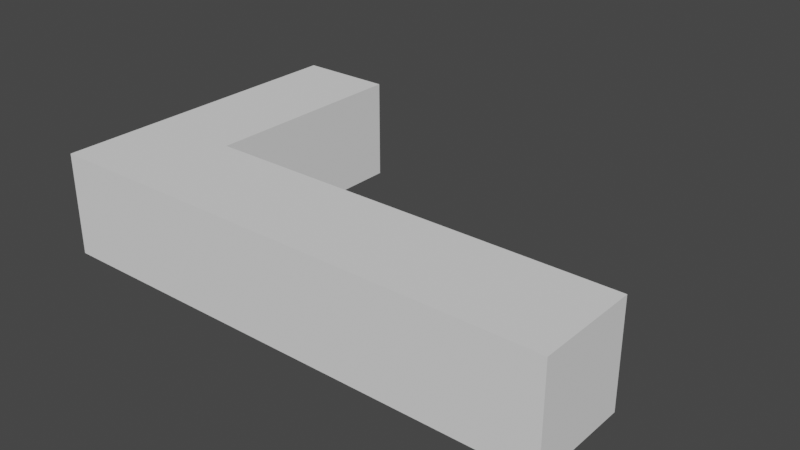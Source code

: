 # Source: akey.blend  (saved by Blender 2.80.75; exported with 4.5.12 LTS)
import bpy
from mathutils import Matrix  # noqa: F401  (used for matrix-valued properties, if any)

bpy.ops.wm.read_factory_settings(use_empty=True)
scene = bpy.context.scene
scene.name = 'Scene'

# ---- collections
col_collection = bpy.data.collections.new('Collection'); scene.collection.children.link(col_collection)

# ---- world
world_world = bpy.data.worlds.new('World'); scene.world = world_world
world_world.use_nodes = True; world_world.node_tree.nodes.clear()
_N = world_world.node_tree.nodes; _L = world_world.node_tree.links
n0 = _N.new('ShaderNodeOutputWorld'); n0.name = 'World Output'; n0.location = (300, 300)
n1 = _N.new('ShaderNodeBackground'); n1.name = 'Background'; n1.location = (10, 300)
n1.inputs[0].default_value = (0.05088, 0.05088, 0.05088, 1.0)
_L.new(n1.outputs[0], n0.inputs[0])
n0.is_active_output = True
world_world.color = (0.05088, 0.05088, 0.05088)
world_world.use_sun_shadow = False
world_world.sun_shadow_jitter_overblur = 0.0

# ---- meshes
me_cube_001 = bpy.data.meshes.new('Cube.001')
me_cube_001.from_pydata([(-1.0, -1.0, -1.0), (-1.0, -1.0, 1.0), (-1.0, 1.0, -1.0), (-1.0, 1.0, 1.0), (1.0, -1.0, -1.0), (1.0, -1.0, 1.0), (1.0, 1.0, -1.0), (1.0, 1.0, 1.0), (-0.6282, 1.0, -1.0), (-0.6282, 1.0, 1.0), (-0.6282, -1.0, -1.0), (-0.6282, -1.0, 1.0), (-1.0, 5.205, 1.0), (-1.0, 5.205, -1.0), (-0.6282, 5.205, -1.0), (-0.6282, 5.205, 1.0)], [], [(0, 1, 3, 2), (8, 9, 7, 6), (6, 7, 5, 4), (10, 11, 1, 0), (8, 6, 4, 10), (9, 3, 1, 11), (7, 9, 11, 5), (2, 8, 10, 0), (4, 5, 11, 10), (2, 3, 12, 13), (13, 12, 15, 14), (9, 8, 14, 15), (8, 2, 13, 14), (3, 9, 15, 12)])
_uv = me_cube_001.uv_layers.new(name='UVMap')
_uv.uv.foreach_set('vector', [0.375, 0.0, 0.625, 0.0, 0.625, 0.25, 0.375, 0.25, 0.375, 0.2965, 0.625, 0.2965, 0.625, 0.5, 0.375, 0.5, 0.375, 0.5, 0.625, 0.5, 0.625, 0.75, 0.375, 0.75, 0.375, 0.9535, 0.625, 0.9535, 0.625, 1.0, 0.375, 1.0, 0.1715, 0.5, 0.375, 0.5, 0.375, 0.75, 0.1715, 0.75, 0.8285, 0.5, 0.875, 0.5, 0.875, 0.75, 0.8285, 0.75, 0.625, 0.5, 0.8285, 0.5, 0.8285, 0.75, 0.625, 0.75, 0.125, 0.5, 0.1715, 0.5, 0.1715, 0.75, 0.125, 0.75, 0.375, 0.75, 0.625, 0.75, 0.625, 0.9535, 0.375, 0.9535, 0.375, 0.25, 0.625, 0.25, 0.625, 0.25, 0.375, 0.25, 0.375, 0.25, 0.625, 0.25, 0.625, 0.2965, 0.375, 0.2965, 0.625, 0.2965, 0.375, 0.2965, 0.375, 0.2965, 0.625, 0.2965, 0.1715, 0.5, 0.125, 0.5, 0.125, 0.5, 0.1715, 0.5, 0.875, 0.5, 0.8285, 0.5, 0.8285, 0.5, 0.875, 0.5])
me_cube_001.use_remesh_preserve_volume = False
me_cube_001.use_remesh_preserve_attributes = False
me_cube_001.use_mirror_vertex_groups = False
me_cube_001.update()

# ---- objects
ob_cube = bpy.data.objects.new('Cube', me_cube_001)

# ---- transforms, parenting, visibility, modifiers, constraints
ob_cube.location = (0.0, 0.0, 0.0)
ob_cube.scale = (2.5, 0.5, 0.5)
ob_cube.lineart.crease_threshold = 0.0

# ---- collection membership
col_collection.objects.link(ob_cube)

# ---- scene / render settings (as saved in the file)
scene.frame_start = 1; scene.frame_end = 250; scene.frame_set(1)
scene.render.engine = 'BLENDER_EEVEE_NEXT'
scene.cycles.use_denoising = False
scene.cycles.samples = 128
scene.cycles.sampling_pattern = 'TABULATED_SOBOL'
scene.cycles.use_adaptive_sampling = False
scene.cycles.use_light_tree = False
scene.view_settings.view_transform = 'Filmic'
bpy.context.view_layer.update()

# ---- added for rendering (the .blend has no active camera and no usable light): camera, sun
cam_auto = bpy.data.cameras.new('AutoCamera')
cam_auto.lens = 50.0
cam_auto.sensor_width = 36.0
cam_auto.clip_end = 1000.0
ob_auto_camera = bpy.data.objects.new('AutoCamera', cam_auto)
scene.collection.objects.link(ob_auto_camera)
ob_auto_camera.location = (5.5225, -5.57564, 4.418)
ob_auto_camera.rotation_euler = (1.09748, -7.21219e-08, 0.694738)
scene.camera = ob_auto_camera
light_auto_sun = bpy.data.lights.new('AutoSun', 'SUN')
light_auto_sun.energy = 3.0
light_auto_sun.angle = 0.0523599
ob_auto_sun = bpy.data.objects.new('AutoSun', light_auto_sun)
scene.collection.objects.link(ob_auto_sun)
ob_auto_sun.rotation_euler = (0.872665, 0.174533, 0.523599)
bpy.context.view_layer.update()
